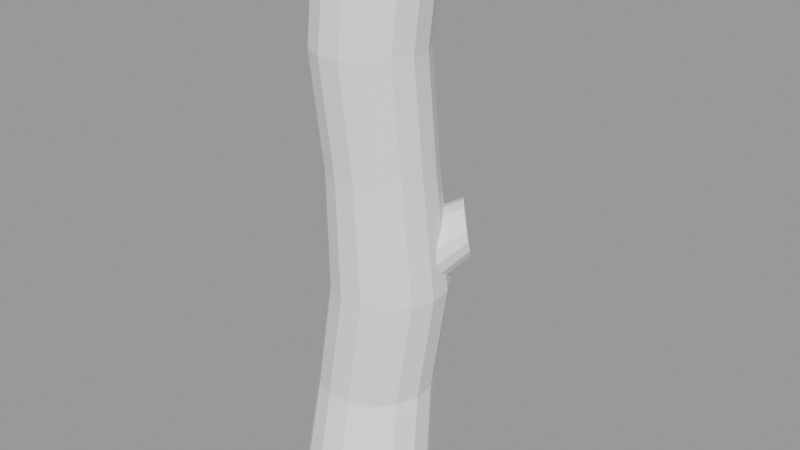 # Source: 3D-Fredag.blend  (saved by Blender 4.1.24; exported with 4.5.12 LTS)
import bpy
from mathutils import Matrix  # noqa: F401  (used for matrix-valued properties, if any)

bpy.ops.wm.read_factory_settings(use_empty=True)
scene = bpy.context.scene
scene.name = 'Louise'

# ---- meshes
me_cylinder_001 = bpy.data.meshes.new('Cylinder.001')
me_cylinder_001.from_pydata([(4.287e-10, 0.9461, -1.0), (-0.1022, 0.7439, 1.0), (0.3848, 0.8643, -1.0), (0.3539, 0.6469, 1.0), (0.7031, 0.633, -1.0), (0.7312, 0.3728, 1.0), (0.8998, 0.2923, -1.0), (0.9643, -0.03104, 1.0), (0.9409, -0.09889, -1.0), (1.013, -0.4948, 1.0), (0.8193, -0.473, -1.0), (0.869, -0.9383, 1.0), (0.5561, -0.7654, -1.0), (0.557, -1.285, 1.0), (0.1967, -0.9254, -1.0), (0.1309, -1.475, 1.0), (-0.1967, -0.9254, -1.0), (-0.3354, -1.475, 1.0), (-0.5561, -0.7654, -1.0), (-0.7614, -1.285, 1.0), (-0.8193, -0.473, -1.0), (-1.073, -0.9383, 1.0), (-0.9409, -0.09889, -1.0), (-1.218, -0.4948, 1.0), (-0.8998, 0.2923, -1.0), (-1.169, -0.03104, 1.0), (-0.7031, 0.633, -1.0), (-0.9356, 0.3728, 1.0), (-0.3848, 0.8643, -1.0), (-0.5584, 0.6469, 1.0), (-0.09704, 0.7781, -0.6), (7.408e-10, 0.9068, -0.2), (0.06909, 1.101, 0.2104), (-0.2142, 1.061, 0.6), (0.1925, 0.975, 0.6), (0.4758, 1.015, 0.2104), (0.3688, 0.8284, -0.2), (0.2806, 0.6978, -0.6), (0.5289, 0.7306, 0.6), (0.8122, 0.7704, 0.2104), (0.6739, 0.6068, -0.2), (0.5929, 0.4709, -0.6), (0.7368, 0.3705, 0.6), (1.02, 0.4103, 0.2104), (0.8624, 0.2802, -0.2), (0.786, 0.1366, -0.6), (0.7803, -0.04308, 0.6), (1.064, -0.003251, 0.2104), (0.9018, -0.09478, -0.2), (0.8263, -0.2474, -0.6), (0.6518, -0.4386, 0.6), (0.9351, -0.3987, 0.2104), (0.7853, -0.4534, -0.2), (0.707, -0.6145, -0.6), (0.3736, -0.7476, 0.6), (0.6569, -0.7077, 0.2104), (0.533, -0.7336, -0.2), (0.4487, -0.9014, -0.6), (-0.00632, -0.9167, 0.6), (0.277, -0.8769, 0.2104), (0.1885, -0.887, -0.2), (0.09599, -1.058, -0.6), (-0.4221, -0.9167, 0.6), (-0.1388, -0.8769, 0.2104), (-0.1885, -0.887, -0.2), (-0.2901, -1.058, -0.6), (-0.802, -0.7476, 0.6), (-0.5187, -0.7077, 0.2104), (-0.533, -0.7336, -0.2), (-0.6428, -0.9014, -0.6), (-1.08, -0.4386, 0.6), (-0.7969, -0.3987, 0.2104), (-0.7853, -0.4534, -0.2), (-0.9011, -0.6145, -0.6), (-1.209, -0.04308, 0.6), (-0.9254, -0.003251, 0.2104), (-0.9018, -0.09478, -0.2), (-1.02, -0.2474, -0.6), (-1.165, 0.3705, 0.6), (-0.882, 0.4103, 0.2104), (-0.8624, 0.2802, -0.2), (-0.98, 0.1366, -0.6), (-0.9574, 0.7306, 0.6), (-0.6741, 0.7704, 0.2104), (-0.6739, 0.6068, -0.2), (-0.787, 0.4709, -0.6), (-0.621, 0.975, 0.6), (-0.3376, 1.015, 0.2104), (-0.3688, 0.8284, -0.2), (-0.4747, 0.6978, -0.6)], [], [(32, 33, 34, 35), (35, 34, 38, 39), (39, 38, 42, 43), (43, 42, 46, 47), (47, 46, 50, 51), (51, 50, 54, 55), (55, 54, 58, 59), (59, 58, 62, 63), (63, 62, 66, 67), (67, 66, 70, 71), (71, 70, 74, 75), (75, 74, 78, 79), (79, 78, 82, 83), (83, 82, 86, 87), (1, 29, 27, 25, 23, 21, 19, 17, 15, 13, 11, 9, 7, 5, 3), (87, 86, 33, 32), (0, 2, 4, 6, 8, 10, 12, 14, 16, 18, 20, 22, 24, 26, 28), (1, 3, 34, 33), (89, 88, 31, 30), (88, 87, 32, 31), (28, 89, 30, 0), (29, 1, 33, 86), (85, 84, 88, 89), (84, 83, 87, 88), (26, 85, 89, 28), (27, 29, 86, 82), (81, 80, 84, 85), (80, 79, 83, 84), (24, 81, 85, 26), (25, 27, 82, 78), (77, 76, 80, 81), (76, 75, 79, 80), (22, 77, 81, 24), (23, 25, 78, 74), (73, 72, 76, 77), (72, 71, 75, 76), (20, 73, 77, 22), (21, 23, 74, 70), (69, 68, 72, 73), (68, 67, 71, 72), (18, 69, 73, 20), (19, 21, 70, 66), (65, 64, 68, 69), (64, 63, 67, 68), (16, 65, 69, 18), (17, 19, 66, 62), (61, 60, 64, 65), (60, 59, 63, 64), (14, 61, 65, 16), (15, 17, 62, 58), (57, 56, 60, 61), (56, 55, 59, 60), (12, 57, 61, 14), (13, 15, 58, 54), (53, 52, 56, 57), (52, 51, 55, 56), (10, 53, 57, 12), (11, 13, 54, 50), (49, 48, 52, 53), (48, 47, 51, 52), (8, 49, 53, 10), (9, 11, 50, 46), (45, 44, 48, 49), (44, 43, 47, 48), (6, 45, 49, 8), (7, 9, 46, 42), (41, 40, 44, 45), (40, 39, 43, 44), (4, 41, 45, 6), (5, 7, 42, 38), (37, 36, 40, 41), (36, 35, 39, 40), (2, 37, 41, 4), (3, 5, 38, 34), (30, 31, 36, 37), (31, 32, 35, 36), (0, 30, 37, 2)])
_uv = me_cylinder_001.uv_layers.new(name='UVMap')
_uv.uv.foreach_set('vector', [1.0, 0.8, 1.0, 0.9, 0.9333, 0.9, 0.9333, 0.8, 0.9333, 0.8, 0.9333, 0.9, 0.8667, 0.9, 0.8667, 0.8, 0.8667, 0.8, 0.8667, 0.9, 0.8, 0.9, 0.8, 0.8, 0.8, 0.8, 0.8, 0.9, 0.7333, 0.9, 0.7333, 0.8, 0.7333, 0.8, 0.7333, 0.9, 0.6667, 0.9, 0.6667, 0.8, 0.6667, 0.8, 0.6667, 0.9, 0.6, 0.9, 0.6, 0.8, 0.6, 0.8, 0.6, 0.9, 0.5333, 0.9, 0.5333, 0.8, 0.5333, 0.8, 0.5333, 0.9, 0.4667, 0.9, 0.4667, 0.8, 0.4667, 0.8, 0.4667, 0.9, 0.4, 0.9, 0.4, 0.8, 0.4, 0.8, 0.4, 0.9, 0.3333, 0.9, 0.3333, 0.8, 0.3333, 0.8, 0.3333, 0.9, 0.2667, 0.9, 0.2667, 0.8, 0.2667, 0.8, 0.2667, 0.9, 0.2, 0.9, 0.2, 0.8, 0.2, 0.8, 0.2, 0.9, 0.1333, 0.9, 0.1333, 0.8, 0.1333, 0.8, 0.1333, 0.9, 0.06667, 0.9, 0.06667, 0.8, 0.25, 0.49, 0.1524, 0.4693, 0.07165, 0.4106, 0.02175, 0.3242, 0.01131, 0.2249, 0.04215, 0.13, 0.1089, 0.05584, 0.2001, 0.01524, 0.2999, 0.01524, 0.3911, 0.05584, 0.4578, 0.13, 0.4887, 0.2249, 0.4783, 0.3242, 0.4284, 0.4106, 0.3476, 0.4693, 0.06667, 0.8, 0.06667, 0.9, -3.651e-07, 0.9, -3.651e-07, 0.8, 0.75, 0.49, 0.8476, 0.4693, 0.9284, 0.4106, 0.9783, 0.3242, 0.9887, 0.2249, 0.9578, 0.13, 0.8911, 0.05584, 0.7999, 0.01524, 0.7001, 0.01524, 0.6089, 0.05584, 0.5422, 0.13, 0.5113, 0.2249, 0.5217, 0.3242, 0.5716, 0.4106, 0.6524, 0.4693, 1.0, 1.0, 0.9333, 1.0, 0.9333, 0.9, 1.0, 0.9, 0.06667, 0.6, 0.06667, 0.7, -3.651e-07, 0.7, -3.651e-07, 0.6, 0.06667, 0.7, 0.06667, 0.8, -3.651e-07, 0.8, -3.651e-07, 0.7, 0.06667, 0.5, 0.06667, 0.6, -3.651e-07, 0.6, -3.651e-07, 0.5, 0.06667, 1.0, -3.651e-07, 1.0, -3.651e-07, 0.9, 0.06667, 0.9, 0.1333, 0.6, 0.1333, 0.7, 0.06667, 0.7, 0.06667, 0.6, 0.1333, 0.7, 0.1333, 0.8, 0.06667, 0.8, 0.06667, 0.7, 0.1333, 0.5, 0.1333, 0.6, 0.06667, 0.6, 0.06667, 0.5, 0.1333, 1.0, 0.06667, 1.0, 0.06667, 0.9, 0.1333, 0.9, 0.2, 0.6, 0.2, 0.7, 0.1333, 0.7, 0.1333, 0.6, 0.2, 0.7, 0.2, 0.8, 0.1333, 0.8, 0.1333, 0.7, 0.2, 0.5, 0.2, 0.6, 0.1333, 0.6, 0.1333, 0.5, 0.2, 1.0, 0.1333, 1.0, 0.1333, 0.9, 0.2, 0.9, 0.2667, 0.6, 0.2667, 0.7, 0.2, 0.7, 0.2, 0.6, 0.2667, 0.7, 0.2667, 0.8, 0.2, 0.8, 0.2, 0.7, 0.2667, 0.5, 0.2667, 0.6, 0.2, 0.6, 0.2, 0.5, 0.2667, 1.0, 0.2, 1.0, 0.2, 0.9, 0.2667, 0.9, 0.3333, 0.6, 0.3333, 0.7, 0.2667, 0.7, 0.2667, 0.6, 0.3333, 0.7, 0.3333, 0.8, 0.2667, 0.8, 0.2667, 0.7, 0.3333, 0.5, 0.3333, 0.6, 0.2667, 0.6, 0.2667, 0.5, 0.3333, 1.0, 0.2667, 1.0, 0.2667, 0.9, 0.3333, 0.9, 0.4, 0.6, 0.4, 0.7, 0.3333, 0.7, 0.3333, 0.6, 0.4, 0.7, 0.4, 0.8, 0.3333, 0.8, 0.3333, 0.7, 0.4, 0.5, 0.4, 0.6, 0.3333, 0.6, 0.3333, 0.5, 0.4, 1.0, 0.3333, 1.0, 0.3333, 0.9, 0.4, 0.9, 0.4667, 0.6, 0.4667, 0.7, 0.4, 0.7, 0.4, 0.6, 0.4667, 0.7, 0.4667, 0.8, 0.4, 0.8, 0.4, 0.7, 0.4667, 0.5, 0.4667, 0.6, 0.4, 0.6, 0.4, 0.5, 0.4667, 1.0, 0.4, 1.0, 0.4, 0.9, 0.4667, 0.9, 0.5333, 0.6, 0.5333, 0.7, 0.4667, 0.7, 0.4667, 0.6, 0.5333, 0.7, 0.5333, 0.8, 0.4667, 0.8, 0.4667, 0.7, 0.5333, 0.5, 0.5333, 0.6, 0.4667, 0.6, 0.4667, 0.5, 0.5333, 1.0, 0.4667, 1.0, 0.4667, 0.9, 0.5333, 0.9, 0.6, 0.6, 0.6, 0.7, 0.5333, 0.7, 0.5333, 0.6, 0.6, 0.7, 0.6, 0.8, 0.5333, 0.8, 0.5333, 0.7, 0.6, 0.5, 0.6, 0.6, 0.5333, 0.6, 0.5333, 0.5, 0.6, 1.0, 0.5333, 1.0, 0.5333, 0.9, 0.6, 0.9, 0.6667, 0.6, 0.6667, 0.7, 0.6, 0.7, 0.6, 0.6, 0.6667, 0.7, 0.6667, 0.8, 0.6, 0.8, 0.6, 0.7, 0.6667, 0.5, 0.6667, 0.6, 0.6, 0.6, 0.6, 0.5, 0.6667, 1.0, 0.6, 1.0, 0.6, 0.9, 0.6667, 0.9, 0.7333, 0.6, 0.7333, 0.7, 0.6667, 0.7, 0.6667, 0.6, 0.7333, 0.7, 0.7333, 0.8, 0.6667, 0.8, 0.6667, 0.7, 0.7333, 0.5, 0.7333, 0.6, 0.6667, 0.6, 0.6667, 0.5, 0.7333, 1.0, 0.6667, 1.0, 0.6667, 0.9, 0.7333, 0.9, 0.8, 0.6, 0.8, 0.7, 0.7333, 0.7, 0.7333, 0.6, 0.8, 0.7, 0.8, 0.8, 0.7333, 0.8, 0.7333, 0.7, 0.8, 0.5, 0.8, 0.6, 0.7333, 0.6, 0.7333, 0.5, 0.8, 1.0, 0.7333, 1.0, 0.7333, 0.9, 0.8, 0.9, 0.8667, 0.6, 0.8667, 0.7, 0.8, 0.7, 0.8, 0.6, 0.8667, 0.7, 0.8667, 0.8, 0.8, 0.8, 0.8, 0.7, 0.8667, 0.5, 0.8667, 0.6, 0.8, 0.6, 0.8, 0.5, 0.8667, 1.0, 0.8, 1.0, 0.8, 0.9, 0.8667, 0.9, 0.9333, 0.6, 0.9333, 0.7, 0.8667, 0.7, 0.8667, 0.6, 0.9333, 0.7, 0.9333, 0.8, 0.8667, 0.8, 0.8667, 0.7, 0.9333, 0.5, 0.9333, 0.6, 0.8667, 0.6, 0.8667, 0.5, 0.9333, 1.0, 0.8667, 1.0, 0.8667, 0.9, 0.9333, 0.9, 1.0, 0.6, 1.0, 0.7, 0.9333, 0.7, 0.9333, 0.6, 1.0, 0.7, 1.0, 0.8, 0.9333, 0.8, 0.9333, 0.7, 1.0, 0.5, 1.0, 0.6, 0.9333, 0.6, 0.9333, 0.5])
me_cylinder_001.update()
me_cylinder_002 = bpy.data.meshes.new('Cylinder.002')
me_cylinder_002.from_pydata([(-0.2449, 1.741, -3.008), (0.3018, 0.8532, 1.677), (0.1997, 1.543, -3.008), (0.6137, 0.7143, 1.677), (0.5253, 1.181, -3.008), (0.8421, 0.4606, 1.677), (0.6757, 0.7183, -3.008), (0.9476, 0.1359, 1.677), (0.6248, 0.2343, -3.008), (0.9119, -0.2036, 1.677), (0.3815, -0.1872, -3.008), (0.7413, -0.4993, 1.677), (-0.01218, -0.4732, -3.008), (0.4651, -0.6999, 1.677), (-0.4882, -0.5744, -3.008), (0.1311, -0.7709, 1.677), (-0.9642, -0.4732, -3.008), (-0.2028, -0.6999, 1.677), (-1.358, -0.1872, -3.008), (-0.479, -0.4993, 1.677), (-1.601, 0.2343, -3.008), (-0.6497, -0.2036, 1.677), (-1.652, 0.7183, -3.008), (-0.6854, 0.1359, 1.677), (-1.502, 1.181, -3.008), (-0.5799, 0.4606, 1.677), (-1.176, 1.543, -3.008), (-0.3514, 0.7143, 1.677), (-0.7315, 1.741, -3.008), (-0.03957, 0.8532, 1.677)], [], [(1, 3, 2, 0), (3, 5, 4, 2), (5, 7, 6, 4), (7, 9, 8, 6), (9, 11, 10, 8), (11, 13, 12, 10), (13, 15, 14, 12), (15, 17, 16, 14), (17, 19, 18, 16), (19, 21, 20, 18), (21, 23, 22, 20), (23, 25, 24, 22), (25, 27, 26, 24), (27, 29, 28, 26), (1, 29, 27, 25, 23, 21, 19, 17, 15, 13, 11, 9, 7, 5, 3), (0, 2, 4, 6, 8, 10, 12, 14, 16, 18, 20, 22, 24, 26, 28), (28, 29, 1, 0)])
_uv = me_cylinder_002.uv_layers.new(name='UVMap')
_uv.uv.foreach_set('vector', [0.9667, 1.0, 0.9, 1.0, 0.9, 0.5, 0.9667, 0.5, 0.9, 1.0, 0.8333, 1.0, 0.8333, 0.5, 0.9, 0.5, 0.8333, 1.0, 0.7667, 1.0, 0.7667, 0.5, 0.8333, 0.5, 0.7667, 1.0, 0.7, 1.0, 0.7, 0.5, 0.7667, 0.5, 0.7, 1.0, 0.6333, 1.0, 0.6333, 0.5, 0.7, 0.5, 0.6333, 1.0, 0.5667, 1.0, 0.5667, 0.5, 0.6333, 0.5, 0.5667, 1.0, 0.5, 1.0, 0.5, 0.5, 0.5667, 0.5, 0.5, 1.0, 0.4333, 1.0, 0.4333, 0.5, 0.5, 0.5, 0.4333, 1.0, 0.3667, 1.0, 0.3667, 0.5, 0.4333, 0.5, 0.3667, 1.0, 0.3, 1.0, 0.3, 0.5, 0.3667, 0.5, 0.3, 1.0, 0.2333, 1.0, 0.2333, 0.5, 0.3, 0.5, 0.2333, 1.0, 0.1667, 1.0, 0.1667, 0.5, 0.2333, 0.5, 0.1667, 1.0, 0.1, 1.0, 0.1, 0.5, 0.1667, 0.5, 0.1, 1.0, 0.03333, 1.0, 0.03333, 0.5, 0.1, 0.5, 0.2999, 0.4848, 0.2001, 0.4848, 0.1089, 0.4442, 0.04215, 0.37, 0.01131, 0.2751, 0.02175, 0.1758, 0.07165, 0.08941, 0.1524, 0.03075, 0.25, 0.01, 0.3476, 0.03075, 0.4284, 0.08941, 0.4783, 0.1758, 0.4887, 0.2751, 0.4578, 0.37, 0.3911, 0.4442, 0.7999, 0.4848, 0.8911, 0.4442, 0.9578, 0.37, 0.9887, 0.2751, 0.9783, 0.1758, 0.9284, 0.08941, 0.8476, 0.03075, 0.75, 0.01, 0.6524, 0.03075, 0.5716, 0.08941, 0.5217, 0.1758, 0.5113, 0.2751, 0.5422, 0.37, 0.6089, 0.4442, 0.7001, 0.4848, 0.03333, 0.5, 0.03333, 1.0, 0.9667, 1.0, 0.9667, 0.5])
me_cylinder_002.update()

# ---- objects
ob_cylinder = bpy.data.objects.new('Cylinder', me_cylinder_001)
ob_cylinder_001 = bpy.data.objects.new('Cylinder.001', me_cylinder_002)

# ---- transforms, parenting, visibility, modifiers, constraints
ob_cylinder.location = (0.0, 0.0, 4.329)
ob_cylinder.scale = (1.0, 1.0, -5.018)
ob_cylinder_001.location = (0.7055, 0.7331, 4.171)
ob_cylinder_001.rotation_euler = (-1.351, -0.835, 5.217)
ob_cylinder_001.scale = (0.58, 0.58, 0.2135)

# ---- collection membership
scene.collection.objects.link(ob_cylinder)
scene.collection.objects.link(ob_cylinder_001)

# ---- scene / render settings (as saved in the file)
scene.frame_start = 1; scene.frame_end = 250; scene.frame_set(1)
scene.render.engine = 'BLENDER_EEVEE_NEXT'
scene.render.image_settings.exr_codec = 'NONE'
scene.render.simplify_subdivision_render = 0
scene.render.simplify_child_particles_render = 0.0
scene.cycles.sampling_pattern = 'TABULATED_SOBOL'
scene.eevee.use_shadows = False
scene.eevee.ray_tracing_options.trace_max_roughness = 0.0
scene.view_settings.view_transform = 'Filmic'
bpy.context.view_layer.update()

# ---- added for rendering (the .blend has no active camera and no usable light): camera, sun + grey world if the file has none
cam_auto = bpy.data.cameras.new('AutoCamera')
cam_auto.lens = 50.0
cam_auto.sensor_width = 36.0
cam_auto.clip_end = 1000.0
ob_auto_camera = bpy.data.objects.new('AutoCamera', cam_auto)
scene.collection.objects.link(ob_auto_camera)
ob_auto_camera.location = (10.3678, -12.0087, 12.427)
ob_auto_camera.rotation_euler = (1.09748, -7.21219e-08, 0.694738)
scene.camera = ob_auto_camera
light_auto_sun = bpy.data.lights.new('AutoSun', 'SUN')
light_auto_sun.energy = 3.0
light_auto_sun.angle = 0.0523599
ob_auto_sun = bpy.data.objects.new('AutoSun', light_auto_sun)
scene.collection.objects.link(ob_auto_sun)
ob_auto_sun.rotation_euler = (0.872665, 0.174533, 0.523599)
if scene.world is None:
    world_auto = bpy.data.worlds.new('AutoWorld')
    world_auto.color = (0.3, 0.3, 0.3)
    scene.world = world_auto
bpy.context.view_layer.update()
